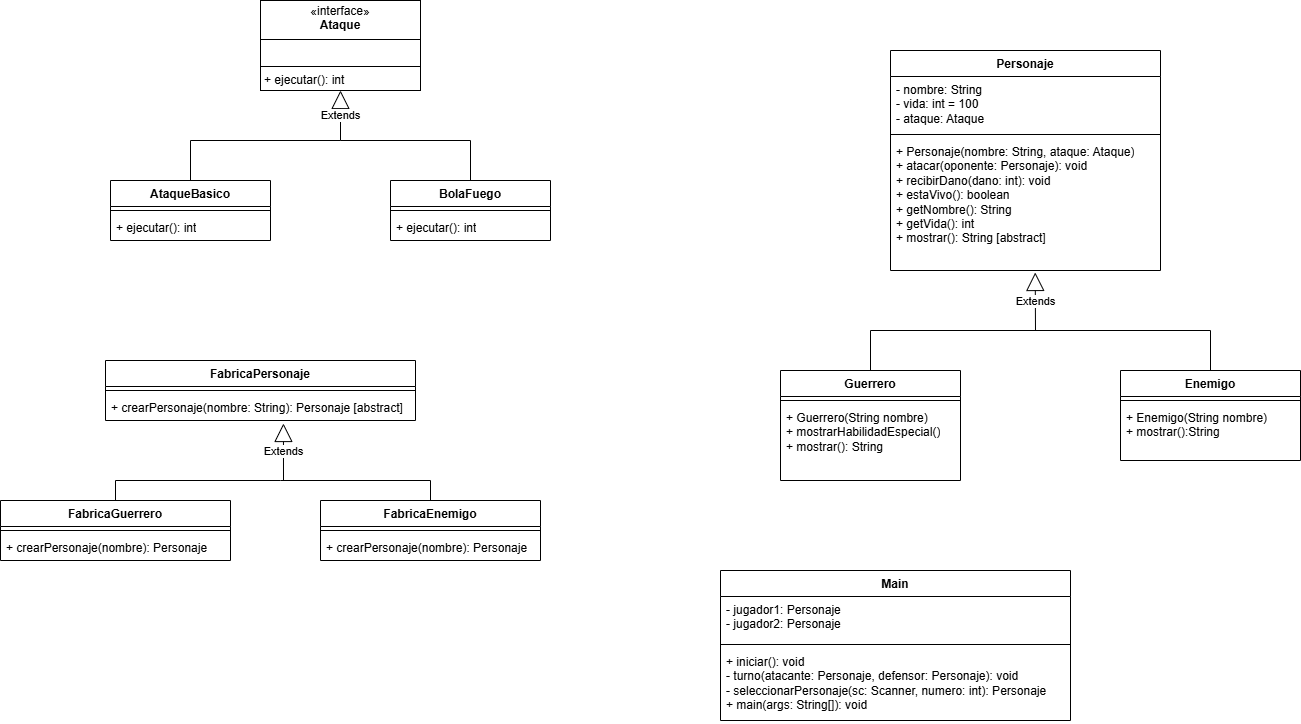

The diagram above was exported from draw.io. Its source (the exported page's mxGraphModel, read from the mxfile embedded in the PNG):
<mxGraphModel dx="1938" dy="1600" grid="1" gridSize="10" guides="1" tooltips="1" connect="1" arrows="1" fold="1" page="1" pageScale="1" pageWidth="827" pageHeight="1169" math="0" shadow="0">
  <root>
    <mxCell id="0" />
    <mxCell id="1" parent="0" />
    <mxCell id="WG3ssvFc5SfSH29la9Bn-7" value="Extends" style="endArrow=block;endSize=16;endFill=0;html=1;rounded=0;" edge="1" parent="1" target="WG3ssvFc5SfSH29la9Bn-19">
      <mxGeometry width="160" relative="1" as="geometry">
        <mxPoint x="-70" y="-10" as="sourcePoint" />
        <mxPoint x="-75" y="-100" as="targetPoint" />
      </mxGeometry>
    </mxCell>
    <mxCell id="WG3ssvFc5SfSH29la9Bn-8" value="AtaqueBasico" style="swimlane;fontStyle=1;align=center;verticalAlign=top;childLayout=stackLayout;horizontal=1;startSize=26;horizontalStack=0;resizeParent=1;resizeParentMax=0;resizeLast=0;collapsible=1;marginBottom=0;whiteSpace=wrap;html=1;" vertex="1" parent="1">
      <mxGeometry x="-300" y="30" width="160" height="60" as="geometry" />
    </mxCell>
    <mxCell id="WG3ssvFc5SfSH29la9Bn-10" value="" style="line;strokeWidth=1;fillColor=none;align=left;verticalAlign=middle;spacingTop=-1;spacingLeft=3;spacingRight=3;rotatable=0;labelPosition=right;points=[];portConstraint=eastwest;strokeColor=inherit;" vertex="1" parent="WG3ssvFc5SfSH29la9Bn-8">
      <mxGeometry y="26" width="160" height="8" as="geometry" />
    </mxCell>
    <mxCell id="WG3ssvFc5SfSH29la9Bn-11" value="+ ejecutar(): int" style="text;strokeColor=none;fillColor=none;align=left;verticalAlign=top;spacingLeft=4;spacingRight=4;overflow=hidden;rotatable=0;points=[[0,0.5],[1,0.5]];portConstraint=eastwest;whiteSpace=wrap;html=1;" vertex="1" parent="WG3ssvFc5SfSH29la9Bn-8">
      <mxGeometry y="34" width="160" height="26" as="geometry" />
    </mxCell>
    <mxCell id="WG3ssvFc5SfSH29la9Bn-12" value="BolaFuego" style="swimlane;fontStyle=1;align=center;verticalAlign=top;childLayout=stackLayout;horizontal=1;startSize=26;horizontalStack=0;resizeParent=1;resizeParentMax=0;resizeLast=0;collapsible=1;marginBottom=0;whiteSpace=wrap;html=1;" vertex="1" parent="1">
      <mxGeometry x="-20" y="30" width="160" height="60" as="geometry" />
    </mxCell>
    <mxCell id="WG3ssvFc5SfSH29la9Bn-14" value="" style="line;strokeWidth=1;fillColor=none;align=left;verticalAlign=middle;spacingTop=-1;spacingLeft=3;spacingRight=3;rotatable=0;labelPosition=right;points=[];portConstraint=eastwest;strokeColor=inherit;" vertex="1" parent="WG3ssvFc5SfSH29la9Bn-12">
      <mxGeometry y="26" width="160" height="8" as="geometry" />
    </mxCell>
    <mxCell id="WG3ssvFc5SfSH29la9Bn-15" value="+ ejecutar(): int" style="text;strokeColor=none;fillColor=none;align=left;verticalAlign=top;spacingLeft=4;spacingRight=4;overflow=hidden;rotatable=0;points=[[0,0.5],[1,0.5]];portConstraint=eastwest;whiteSpace=wrap;html=1;" vertex="1" parent="WG3ssvFc5SfSH29la9Bn-12">
      <mxGeometry y="34" width="160" height="26" as="geometry" />
    </mxCell>
    <mxCell id="WG3ssvFc5SfSH29la9Bn-19" value="&lt;p style=&quot;margin:0px;margin-top:4px;text-align:center;&quot;&gt;«interface»&lt;br&gt;&lt;b&gt;Ataque&lt;/b&gt;&lt;/p&gt;&lt;hr size=&quot;1&quot; style=&quot;border-style:solid;&quot;&gt;&lt;p style=&quot;margin:0px;margin-left:4px;&quot;&gt;&lt;br&gt;&lt;/p&gt;&lt;hr size=&quot;1&quot; style=&quot;border-style:solid;&quot;&gt;&lt;p style=&quot;margin:0px;margin-left:4px;&quot;&gt;+ ejecutar(): int&lt;/p&gt;" style="verticalAlign=top;align=left;overflow=fill;html=1;whiteSpace=wrap;" vertex="1" parent="1">
      <mxGeometry x="-150" y="-150" width="160" height="90" as="geometry" />
    </mxCell>
    <mxCell id="WG3ssvFc5SfSH29la9Bn-20" value="" style="endArrow=none;html=1;rounded=0;entryX=0.5;entryY=0;entryDx=0;entryDy=0;" edge="1" parent="1" target="WG3ssvFc5SfSH29la9Bn-12">
      <mxGeometry width="50" height="50" relative="1" as="geometry">
        <mxPoint x="-70" y="-10" as="sourcePoint" />
        <mxPoint x="210" y="-10" as="targetPoint" />
        <Array as="points">
          <mxPoint x="60" y="-10" />
        </Array>
      </mxGeometry>
    </mxCell>
    <mxCell id="WG3ssvFc5SfSH29la9Bn-21" value="" style="endArrow=none;html=1;rounded=0;exitX=0.5;exitY=0;exitDx=0;exitDy=0;" edge="1" parent="1" source="WG3ssvFc5SfSH29la9Bn-8">
      <mxGeometry width="50" height="50" relative="1" as="geometry">
        <mxPoint x="160" y="40" as="sourcePoint" />
        <mxPoint x="-70" y="-10" as="targetPoint" />
        <Array as="points">
          <mxPoint x="-220" y="-10" />
        </Array>
      </mxGeometry>
    </mxCell>
    <mxCell id="WG3ssvFc5SfSH29la9Bn-22" value="Personaje" style="swimlane;fontStyle=1;align=center;verticalAlign=top;childLayout=stackLayout;horizontal=1;startSize=26;horizontalStack=0;resizeParent=1;resizeParentMax=0;resizeLast=0;collapsible=1;marginBottom=0;whiteSpace=wrap;html=1;" vertex="1" parent="1">
      <mxGeometry x="480" y="-100" width="270" height="220" as="geometry" />
    </mxCell>
    <mxCell id="WG3ssvFc5SfSH29la9Bn-23" value="&lt;div&gt;- nombre: String&lt;/div&gt;&lt;div&gt;&lt;span style=&quot;background-color: transparent; color: light-dark(rgb(0, 0, 0), rgb(255, 255, 255));&quot;&gt;- vida: int = 100&lt;/span&gt;&lt;/div&gt;&lt;div&gt;&lt;span style=&quot;background-color: transparent; color: light-dark(rgb(0, 0, 0), rgb(255, 255, 255));&quot;&gt;- ataque: Ataque&lt;/span&gt;&lt;/div&gt;" style="text;strokeColor=none;fillColor=none;align=left;verticalAlign=top;spacingLeft=4;spacingRight=4;overflow=hidden;rotatable=0;points=[[0,0.5],[1,0.5]];portConstraint=eastwest;whiteSpace=wrap;html=1;" vertex="1" parent="WG3ssvFc5SfSH29la9Bn-22">
      <mxGeometry y="26" width="270" height="54" as="geometry" />
    </mxCell>
    <mxCell id="WG3ssvFc5SfSH29la9Bn-24" value="" style="line;strokeWidth=1;fillColor=none;align=left;verticalAlign=middle;spacingTop=-1;spacingLeft=3;spacingRight=3;rotatable=0;labelPosition=right;points=[];portConstraint=eastwest;strokeColor=inherit;" vertex="1" parent="WG3ssvFc5SfSH29la9Bn-22">
      <mxGeometry y="80" width="270" height="8" as="geometry" />
    </mxCell>
    <mxCell id="WG3ssvFc5SfSH29la9Bn-25" value="&lt;div&gt;+ Personaje(nombre: String, ataque: Ataque)&lt;/div&gt;&lt;div&gt;+ atacar(oponente: Personaje): void&lt;/div&gt;&lt;div&gt;+ recibirDano(dano: int): void&lt;/div&gt;&lt;div&gt;+ estaVivo(): boolean&lt;/div&gt;&lt;div&gt;+ getNombre(): String&lt;/div&gt;&lt;div&gt;+ getVida(): int&lt;/div&gt;&lt;div&gt;+ mostrar(): String [abstract]&lt;/div&gt;" style="text;strokeColor=none;fillColor=none;align=left;verticalAlign=top;spacingLeft=4;spacingRight=4;overflow=hidden;rotatable=0;points=[[0,0.5],[1,0.5]];portConstraint=eastwest;whiteSpace=wrap;html=1;" vertex="1" parent="WG3ssvFc5SfSH29la9Bn-22">
      <mxGeometry y="88" width="270" height="132" as="geometry" />
    </mxCell>
    <mxCell id="WG3ssvFc5SfSH29la9Bn-26" value="Extends" style="endArrow=block;endSize=16;endFill=0;html=1;rounded=0;entryX=0.536;entryY=1.015;entryDx=0;entryDy=0;entryPerimeter=0;" edge="1" parent="1" target="WG3ssvFc5SfSH29la9Bn-25">
      <mxGeometry width="160" relative="1" as="geometry">
        <mxPoint x="625" y="180" as="sourcePoint" />
        <mxPoint x="120" y="20" as="targetPoint" />
        <Array as="points" />
      </mxGeometry>
    </mxCell>
    <mxCell id="WG3ssvFc5SfSH29la9Bn-28" value="Guerrero" style="swimlane;fontStyle=1;align=center;verticalAlign=top;childLayout=stackLayout;horizontal=1;startSize=26;horizontalStack=0;resizeParent=1;resizeParentMax=0;resizeLast=0;collapsible=1;marginBottom=0;whiteSpace=wrap;html=1;" vertex="1" parent="1">
      <mxGeometry x="370" y="220" width="180" height="110" as="geometry" />
    </mxCell>
    <mxCell id="WG3ssvFc5SfSH29la9Bn-30" value="" style="line;strokeWidth=1;fillColor=none;align=left;verticalAlign=middle;spacingTop=-1;spacingLeft=3;spacingRight=3;rotatable=0;labelPosition=right;points=[];portConstraint=eastwest;strokeColor=inherit;" vertex="1" parent="WG3ssvFc5SfSH29la9Bn-28">
      <mxGeometry y="26" width="180" height="8" as="geometry" />
    </mxCell>
    <mxCell id="WG3ssvFc5SfSH29la9Bn-31" value="&lt;div&gt;+ Guerrero(String nombre)&lt;/div&gt;+ mostrarHabilidadEspecial()&lt;div&gt;+ mostrar(): String&lt;/div&gt;" style="text;strokeColor=none;fillColor=none;align=left;verticalAlign=top;spacingLeft=4;spacingRight=4;overflow=hidden;rotatable=0;points=[[0,0.5],[1,0.5]];portConstraint=eastwest;whiteSpace=wrap;html=1;" vertex="1" parent="WG3ssvFc5SfSH29la9Bn-28">
      <mxGeometry y="34" width="180" height="76" as="geometry" />
    </mxCell>
    <mxCell id="WG3ssvFc5SfSH29la9Bn-32" value="Enemigo" style="swimlane;fontStyle=1;align=center;verticalAlign=top;childLayout=stackLayout;horizontal=1;startSize=26;horizontalStack=0;resizeParent=1;resizeParentMax=0;resizeLast=0;collapsible=1;marginBottom=0;whiteSpace=wrap;html=1;" vertex="1" parent="1">
      <mxGeometry x="710" y="220" width="180" height="90" as="geometry" />
    </mxCell>
    <mxCell id="WG3ssvFc5SfSH29la9Bn-34" value="" style="line;strokeWidth=1;fillColor=none;align=left;verticalAlign=middle;spacingTop=-1;spacingLeft=3;spacingRight=3;rotatable=0;labelPosition=right;points=[];portConstraint=eastwest;strokeColor=inherit;" vertex="1" parent="WG3ssvFc5SfSH29la9Bn-32">
      <mxGeometry y="26" width="180" height="8" as="geometry" />
    </mxCell>
    <mxCell id="WG3ssvFc5SfSH29la9Bn-35" value="+&amp;nbsp;Enemigo(String nombre)&lt;div&gt;+ mostrar():String&lt;/div&gt;" style="text;strokeColor=none;fillColor=none;align=left;verticalAlign=top;spacingLeft=4;spacingRight=4;overflow=hidden;rotatable=0;points=[[0,0.5],[1,0.5]];portConstraint=eastwest;whiteSpace=wrap;html=1;" vertex="1" parent="WG3ssvFc5SfSH29la9Bn-32">
      <mxGeometry y="34" width="180" height="56" as="geometry" />
    </mxCell>
    <mxCell id="WG3ssvFc5SfSH29la9Bn-36" value="" style="endArrow=none;html=1;rounded=0;exitX=0.5;exitY=0;exitDx=0;exitDy=0;" edge="1" parent="1" source="WG3ssvFc5SfSH29la9Bn-28">
      <mxGeometry width="50" height="50" relative="1" as="geometry">
        <mxPoint x="340" y="180" as="sourcePoint" />
        <mxPoint x="630" y="180" as="targetPoint" />
        <Array as="points">
          <mxPoint x="460" y="180" />
        </Array>
      </mxGeometry>
    </mxCell>
    <mxCell id="WG3ssvFc5SfSH29la9Bn-37" value="" style="endArrow=none;html=1;rounded=0;entryX=0.5;entryY=0;entryDx=0;entryDy=0;" edge="1" parent="1" target="WG3ssvFc5SfSH29la9Bn-32">
      <mxGeometry width="50" height="50" relative="1" as="geometry">
        <mxPoint x="620" y="180" as="sourcePoint" />
        <mxPoint x="390" y="130" as="targetPoint" />
        <Array as="points">
          <mxPoint x="800" y="180" />
        </Array>
      </mxGeometry>
    </mxCell>
    <mxCell id="WG3ssvFc5SfSH29la9Bn-38" value="FabricaPersonaje" style="swimlane;fontStyle=1;align=center;verticalAlign=top;childLayout=stackLayout;horizontal=1;startSize=26;horizontalStack=0;resizeParent=1;resizeParentMax=0;resizeLast=0;collapsible=1;marginBottom=0;whiteSpace=wrap;html=1;" vertex="1" parent="1">
      <mxGeometry x="-305" y="210" width="310" height="60" as="geometry" />
    </mxCell>
    <mxCell id="WG3ssvFc5SfSH29la9Bn-40" value="" style="line;strokeWidth=1;fillColor=none;align=left;verticalAlign=middle;spacingTop=-1;spacingLeft=3;spacingRight=3;rotatable=0;labelPosition=right;points=[];portConstraint=eastwest;strokeColor=inherit;" vertex="1" parent="WG3ssvFc5SfSH29la9Bn-38">
      <mxGeometry y="26" width="310" height="8" as="geometry" />
    </mxCell>
    <mxCell id="WG3ssvFc5SfSH29la9Bn-41" value="+ crearPersonaje(nombre: String): Personaje [abstract]" style="text;strokeColor=none;fillColor=none;align=left;verticalAlign=top;spacingLeft=4;spacingRight=4;overflow=hidden;rotatable=0;points=[[0,0.5],[1,0.5]];portConstraint=eastwest;whiteSpace=wrap;html=1;" vertex="1" parent="WG3ssvFc5SfSH29la9Bn-38">
      <mxGeometry y="34" width="310" height="26" as="geometry" />
    </mxCell>
    <mxCell id="WG3ssvFc5SfSH29la9Bn-42" value="FabricaGuerrero" style="swimlane;fontStyle=1;align=center;verticalAlign=top;childLayout=stackLayout;horizontal=1;startSize=26;horizontalStack=0;resizeParent=1;resizeParentMax=0;resizeLast=0;collapsible=1;marginBottom=0;whiteSpace=wrap;html=1;" vertex="1" parent="1">
      <mxGeometry x="-410" y="350" width="230" height="60" as="geometry" />
    </mxCell>
    <mxCell id="WG3ssvFc5SfSH29la9Bn-44" value="" style="line;strokeWidth=1;fillColor=none;align=left;verticalAlign=middle;spacingTop=-1;spacingLeft=3;spacingRight=3;rotatable=0;labelPosition=right;points=[];portConstraint=eastwest;strokeColor=inherit;" vertex="1" parent="WG3ssvFc5SfSH29la9Bn-42">
      <mxGeometry y="26" width="230" height="8" as="geometry" />
    </mxCell>
    <mxCell id="WG3ssvFc5SfSH29la9Bn-45" value="+ crearPersonaje(nombre): Personaje" style="text;strokeColor=none;fillColor=none;align=left;verticalAlign=top;spacingLeft=4;spacingRight=4;overflow=hidden;rotatable=0;points=[[0,0.5],[1,0.5]];portConstraint=eastwest;whiteSpace=wrap;html=1;" vertex="1" parent="WG3ssvFc5SfSH29la9Bn-42">
      <mxGeometry y="34" width="230" height="26" as="geometry" />
    </mxCell>
    <mxCell id="WG3ssvFc5SfSH29la9Bn-46" value="FabricaEnemigo" style="swimlane;fontStyle=1;align=center;verticalAlign=top;childLayout=stackLayout;horizontal=1;startSize=26;horizontalStack=0;resizeParent=1;resizeParentMax=0;resizeLast=0;collapsible=1;marginBottom=0;whiteSpace=wrap;html=1;" vertex="1" parent="1">
      <mxGeometry x="-90" y="350" width="220" height="60" as="geometry" />
    </mxCell>
    <mxCell id="WG3ssvFc5SfSH29la9Bn-48" value="" style="line;strokeWidth=1;fillColor=none;align=left;verticalAlign=middle;spacingTop=-1;spacingLeft=3;spacingRight=3;rotatable=0;labelPosition=right;points=[];portConstraint=eastwest;strokeColor=inherit;" vertex="1" parent="WG3ssvFc5SfSH29la9Bn-46">
      <mxGeometry y="26" width="220" height="8" as="geometry" />
    </mxCell>
    <mxCell id="WG3ssvFc5SfSH29la9Bn-49" value="+ crearPersonaje(nombre): Personaje" style="text;strokeColor=none;fillColor=none;align=left;verticalAlign=top;spacingLeft=4;spacingRight=4;overflow=hidden;rotatable=0;points=[[0,0.5],[1,0.5]];portConstraint=eastwest;whiteSpace=wrap;html=1;" vertex="1" parent="WG3ssvFc5SfSH29la9Bn-46">
      <mxGeometry y="34" width="220" height="26" as="geometry" />
    </mxCell>
    <mxCell id="WG3ssvFc5SfSH29la9Bn-50" value="Extends" style="endArrow=block;endSize=16;endFill=0;html=1;rounded=0;entryX=0.574;entryY=1.115;entryDx=0;entryDy=0;entryPerimeter=0;" edge="1" parent="1" target="WG3ssvFc5SfSH29la9Bn-41">
      <mxGeometry width="160" relative="1" as="geometry">
        <mxPoint x="-127" y="330" as="sourcePoint" />
        <mxPoint x="220" y="230" as="targetPoint" />
      </mxGeometry>
    </mxCell>
    <mxCell id="WG3ssvFc5SfSH29la9Bn-51" value="" style="endArrow=none;html=1;rounded=0;entryX=0.5;entryY=0;entryDx=0;entryDy=0;" edge="1" parent="1" target="WG3ssvFc5SfSH29la9Bn-46">
      <mxGeometry width="50" height="50" relative="1" as="geometry">
        <mxPoint x="-130" y="330" as="sourcePoint" />
        <mxPoint x="160" y="210" as="targetPoint" />
        <Array as="points">
          <mxPoint x="20" y="330" />
        </Array>
      </mxGeometry>
    </mxCell>
    <mxCell id="WG3ssvFc5SfSH29la9Bn-52" value="" style="endArrow=none;html=1;rounded=0;exitX=0.5;exitY=0;exitDx=0;exitDy=0;" edge="1" parent="1" source="WG3ssvFc5SfSH29la9Bn-42">
      <mxGeometry width="50" height="50" relative="1" as="geometry">
        <mxPoint x="110" y="260" as="sourcePoint" />
        <mxPoint x="-130" y="330" as="targetPoint" />
        <Array as="points">
          <mxPoint x="-295" y="330" />
        </Array>
      </mxGeometry>
    </mxCell>
    <mxCell id="WG3ssvFc5SfSH29la9Bn-53" value="Main" style="swimlane;fontStyle=1;align=center;verticalAlign=top;childLayout=stackLayout;horizontal=1;startSize=26;horizontalStack=0;resizeParent=1;resizeParentMax=0;resizeLast=0;collapsible=1;marginBottom=0;whiteSpace=wrap;html=1;" vertex="1" parent="1">
      <mxGeometry x="310" y="420" width="350" height="150" as="geometry" />
    </mxCell>
    <mxCell id="WG3ssvFc5SfSH29la9Bn-54" value="&lt;div&gt;- jugador1: Personaje&lt;/div&gt;&lt;div&gt;- jugador2: Personaje&lt;/div&gt;" style="text;strokeColor=none;fillColor=none;align=left;verticalAlign=top;spacingLeft=4;spacingRight=4;overflow=hidden;rotatable=0;points=[[0,0.5],[1,0.5]];portConstraint=eastwest;whiteSpace=wrap;html=1;" vertex="1" parent="WG3ssvFc5SfSH29la9Bn-53">
      <mxGeometry y="26" width="350" height="44" as="geometry" />
    </mxCell>
    <mxCell id="WG3ssvFc5SfSH29la9Bn-55" value="" style="line;strokeWidth=1;fillColor=none;align=left;verticalAlign=middle;spacingTop=-1;spacingLeft=3;spacingRight=3;rotatable=0;labelPosition=right;points=[];portConstraint=eastwest;strokeColor=inherit;" vertex="1" parent="WG3ssvFc5SfSH29la9Bn-53">
      <mxGeometry y="70" width="350" height="8" as="geometry" />
    </mxCell>
    <mxCell id="WG3ssvFc5SfSH29la9Bn-56" value="&lt;div&gt;+ iniciar(): void&lt;/div&gt;&lt;div&gt;- turno(atacante: Personaje, defensor: Personaje): void&lt;/div&gt;&lt;div&gt;- seleccionarPersonaje(sc: Scanner, numero: int): Personaje&lt;/div&gt;&lt;div&gt;&lt;span style=&quot;background-color: transparent; color: light-dark(rgb(0, 0, 0), rgb(255, 255, 255));&quot;&gt;+ main(args: String[]): void&lt;/span&gt;&lt;/div&gt;" style="text;strokeColor=none;fillColor=none;align=left;verticalAlign=top;spacingLeft=4;spacingRight=4;overflow=hidden;rotatable=0;points=[[0,0.5],[1,0.5]];portConstraint=eastwest;whiteSpace=wrap;html=1;" vertex="1" parent="WG3ssvFc5SfSH29la9Bn-53">
      <mxGeometry y="78" width="350" height="72" as="geometry" />
    </mxCell>
  </root>
</mxGraphModel>